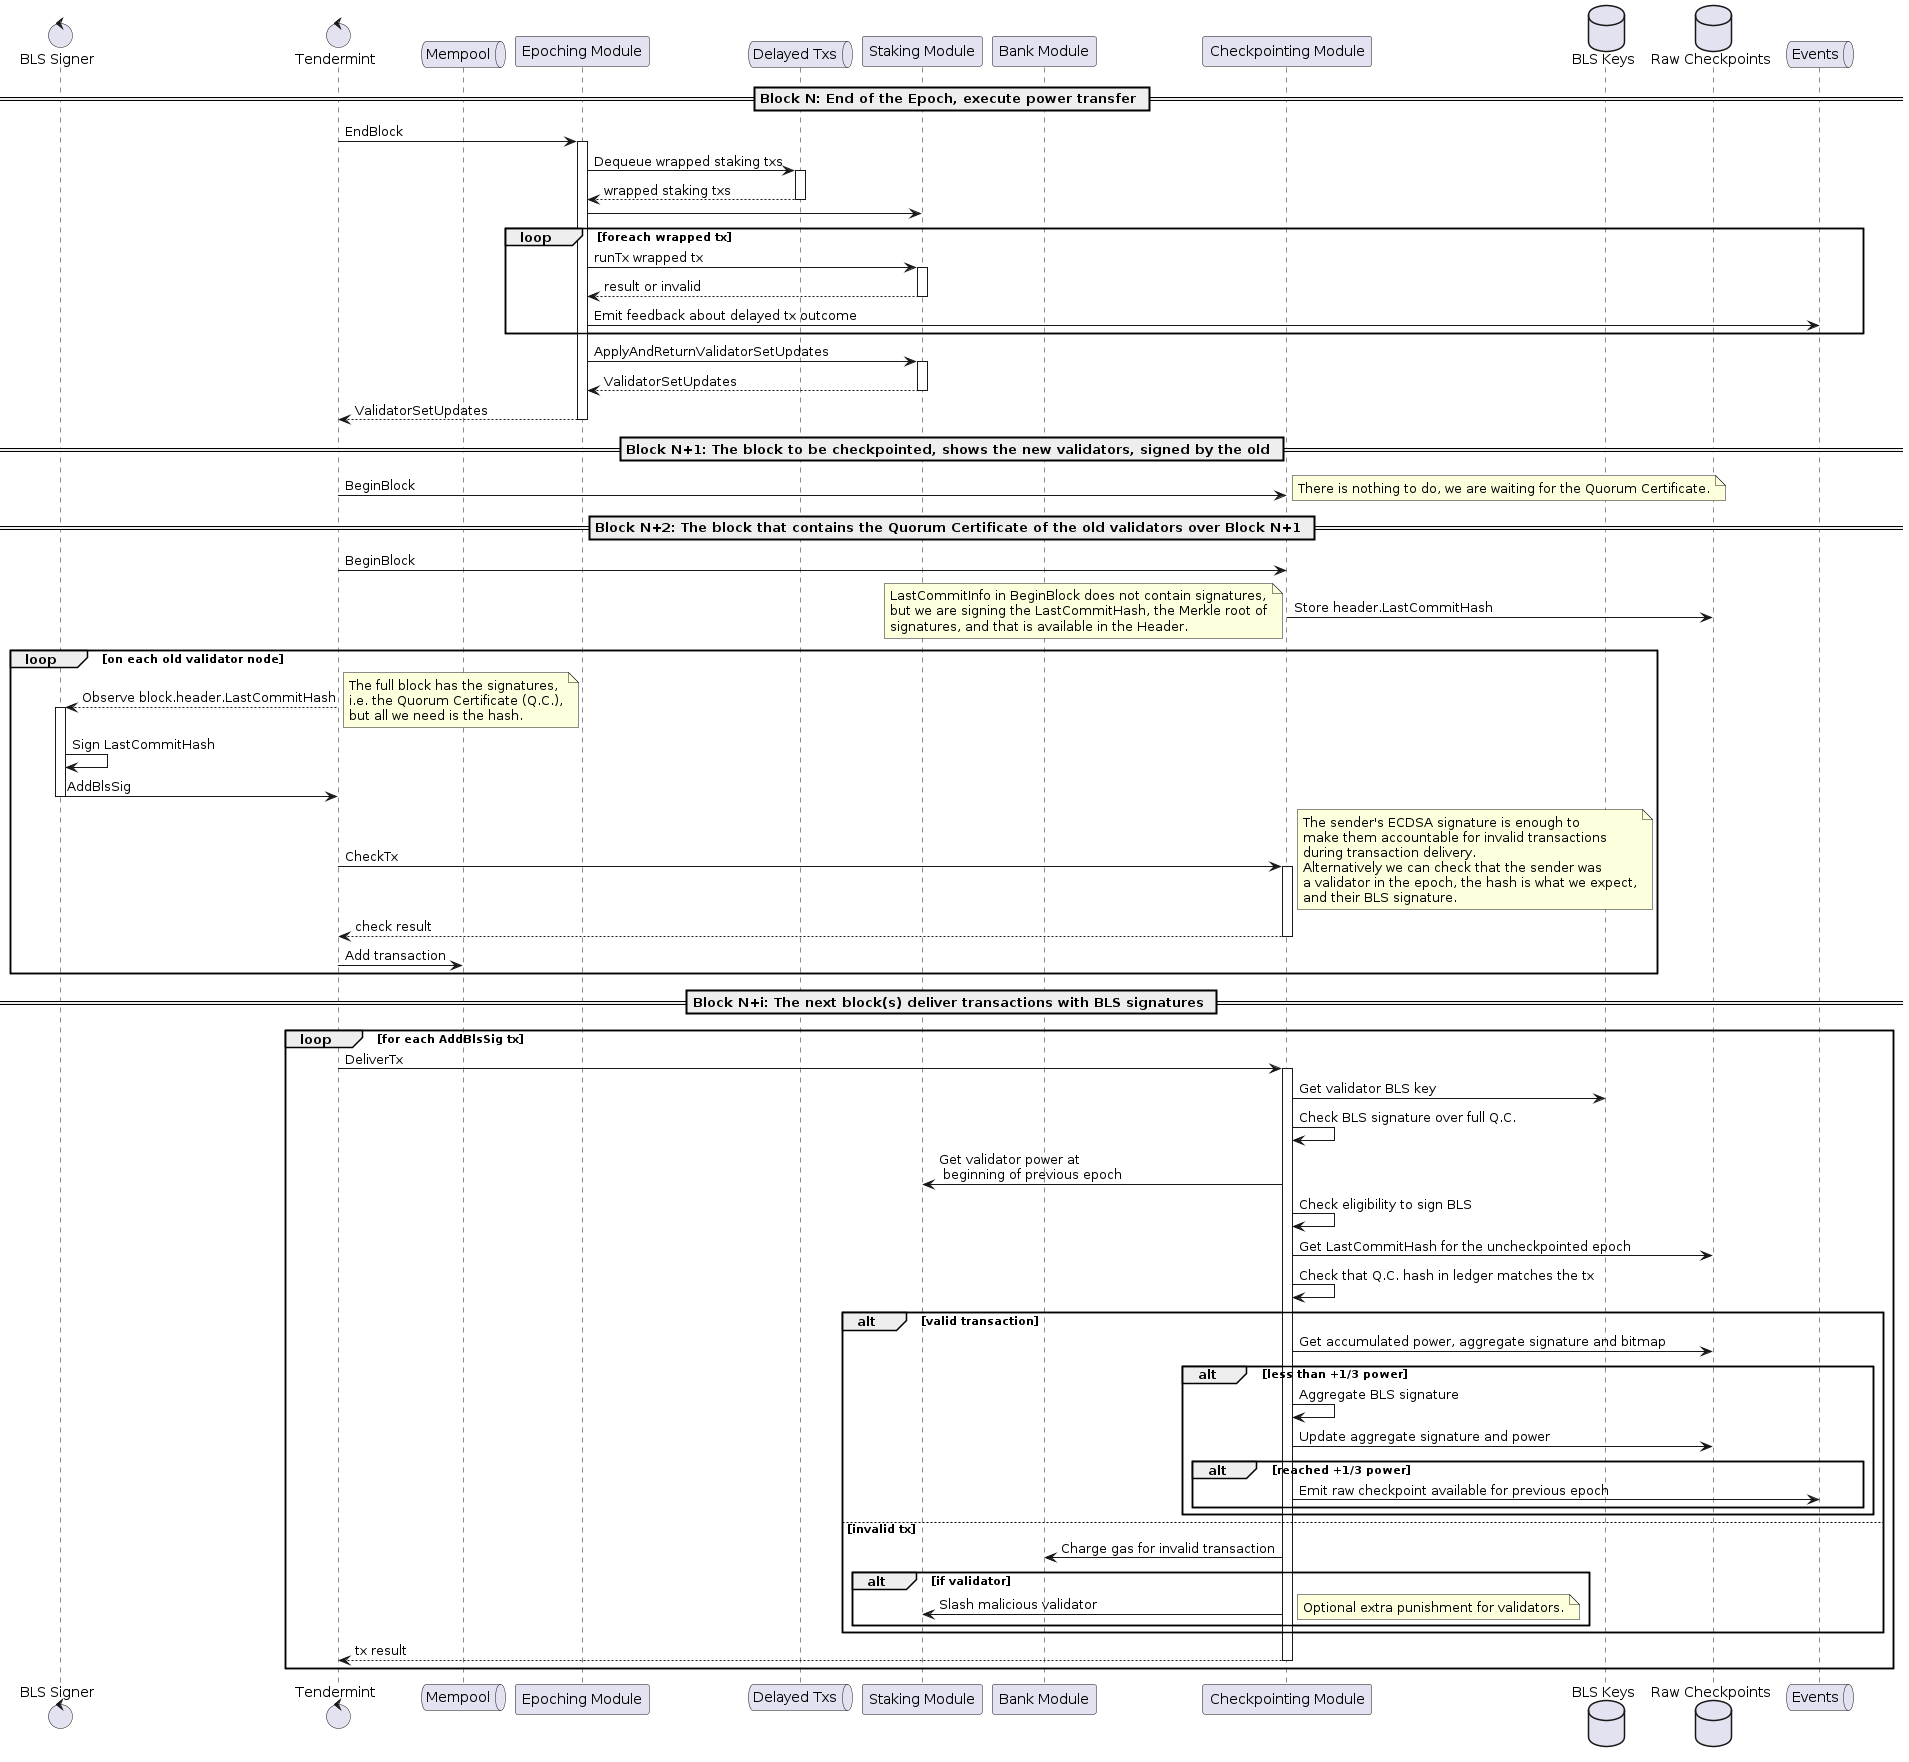

The diagram above was rendered by PlantUML. Its source (embedded in the PNG):
@startuml Creating a Raw Checkpoint
control     "BLS Signer"      as signer
control     Tendermint
queue       Mempool
participant "Epoching Module" as epoching
queue       "Delayed Txs"     as delayedtxs
participant "Staking Module"  as staking
participant "Bank Module"     as bank
participant "Checkpointing Module" as checkpointing
database    "BLS Keys"        as blskeys
database    "Raw Checkpoints" as rawckpts
queue       Events

== Block N: End of the Epoch, execute power transfer ==

Tendermint -> epoching ++ : EndBlock
epoching -> delayedtxs ++ : Dequeue wrapped staking txs
return wrapped staking txs
epoching -> staking
loop foreach wrapped tx
  epoching -> staking ++ : runTx wrapped tx
  return result or invalid
  epoching -> Events : Emit feedback about delayed tx outcome
end
epoching -> staking ++ : ApplyAndReturnValidatorSetUpdates
return ValidatorSetUpdates
return ValidatorSetUpdates

== Block N+1: The block to be checkpointed, shows the new validators, signed by the old ==

Tendermint -> checkpointing : BeginBlock
note right
  There is nothing to do, we are waiting for the Quorum Certificate.
end note

== Block N+2: The block that contains the Quorum Certificate of the old validators over Block N+1 ==

Tendermint -> checkpointing : BeginBlock
checkpointing -> rawckpts : Store header.LastCommitHash
note left
  LastCommitInfo in BeginBlock does not contain signatures,
  but we are signing the LastCommitHash, the Merkle root of
  signatures, and that is available in the Header.
end note

loop on each old validator node
  Tendermint --> signer ++ : Observe block.header.LastCommitHash
  note right
    The full block has the signatures,
    i.e. the Quorum Certificate (Q.C.),
    but all we need is the hash.
  end note
  signer -> signer : Sign LastCommitHash
  signer -> Tendermint -- : AddBlsSig
  Tendermint -> checkpointing ++: CheckTx
  note right
    The sender's ECDSA signature is enough to
    make them accountable for invalid transactions
    during transaction delivery.
    Alternatively we can check that the sender was
    a validator in the epoch, the hash is what we expect,
    and their BLS signature.
  end note
  return check result
  Tendermint -> Mempool : Add transaction
end

== Block N+i: The next block(s) deliver transactions with BLS signatures ==

loop for each AddBlsSig tx
  Tendermint -> checkpointing ++ : DeliverTx
  checkpointing -> blskeys : Get validator BLS key
  checkpointing -> checkpointing : Check BLS signature over full Q.C.
  checkpointing -> staking : Get validator power at \n beginning of previous epoch
  checkpointing -> checkpointing : Check eligibility to sign BLS
  checkpointing -> rawckpts : Get LastCommitHash for the uncheckpointed epoch
  checkpointing -> checkpointing : Check that Q.C. hash in ledger matches the tx

  alt valid transaction
    checkpointing -> rawckpts : Get accumulated power, aggregate signature and bitmap
    alt less than +1/3 power
      checkpointing -> checkpointing : Aggregate BLS signature
      checkpointing -> rawckpts : Update aggregate signature and power
      alt reached +1/3 power
        checkpointing -> Events : Emit raw checkpoint available for previous epoch
      end
    end
  else invalid tx
    checkpointing -> bank : Charge gas for invalid transaction
    alt if validator
      checkpointing -> staking : Slash malicious validator
      note right
        Optional extra punishment for validators.
      end note
    end
  end

  return tx result
end

@enduml